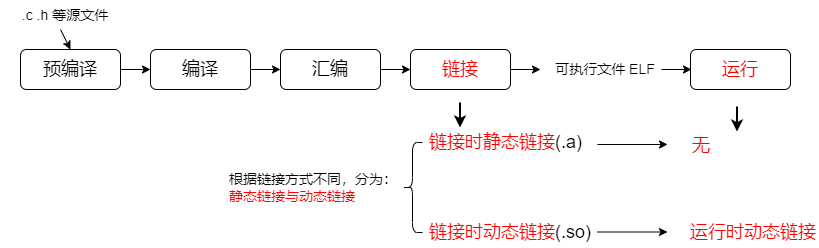

The diagram above was exported from draw.io. Its source (the exported page's mxGraphModel, read from the mxfile embedded in the PNG):
<mxGraphModel dx="1417" dy="819" grid="1" gridSize="10" guides="1" tooltips="1" connect="1" arrows="1" fold="1" page="1" pageScale="1" pageWidth="827" pageHeight="1169" math="0" shadow="0">
  <root>
    <mxCell id="0" />
    <mxCell id="1" parent="0" />
    <mxCell id="R5diVojK4muFG6WTsdzp-5" value="" style="edgeStyle=orthogonalEdgeStyle;rounded=0;orthogonalLoop=1;jettySize=auto;html=1;" parent="1" source="R5diVojK4muFG6WTsdzp-1" target="R5diVojK4muFG6WTsdzp-2" edge="1">
      <mxGeometry relative="1" as="geometry" />
    </mxCell>
    <mxCell id="R5diVojK4muFG6WTsdzp-1" value="&lt;font style=&quot;font-size: 18px;&quot;&gt;预编译&lt;/font&gt;" style="rounded=1;whiteSpace=wrap;html=1;" parent="1" vertex="1">
      <mxGeometry x="27" y="197" width="100" height="40" as="geometry" />
    </mxCell>
    <mxCell id="R5diVojK4muFG6WTsdzp-6" value="" style="edgeStyle=orthogonalEdgeStyle;rounded=0;orthogonalLoop=1;jettySize=auto;html=1;" parent="1" source="R5diVojK4muFG6WTsdzp-2" target="R5diVojK4muFG6WTsdzp-3" edge="1">
      <mxGeometry relative="1" as="geometry" />
    </mxCell>
    <mxCell id="R5diVojK4muFG6WTsdzp-2" value="&lt;font style=&quot;font-size: 18px;&quot;&gt;编译&lt;/font&gt;" style="rounded=1;whiteSpace=wrap;html=1;" parent="1" vertex="1">
      <mxGeometry x="157" y="197" width="100" height="40" as="geometry" />
    </mxCell>
    <mxCell id="R5diVojK4muFG6WTsdzp-7" value="" style="edgeStyle=orthogonalEdgeStyle;rounded=0;orthogonalLoop=1;jettySize=auto;html=1;" parent="1" source="R5diVojK4muFG6WTsdzp-3" target="R5diVojK4muFG6WTsdzp-4" edge="1">
      <mxGeometry relative="1" as="geometry" />
    </mxCell>
    <mxCell id="R5diVojK4muFG6WTsdzp-3" value="&lt;font style=&quot;font-size: 18px;&quot;&gt;汇编&lt;/font&gt;" style="rounded=1;whiteSpace=wrap;html=1;" parent="1" vertex="1">
      <mxGeometry x="287" y="197" width="100" height="40" as="geometry" />
    </mxCell>
    <mxCell id="R5diVojK4muFG6WTsdzp-14" style="edgeStyle=orthogonalEdgeStyle;rounded=0;orthogonalLoop=1;jettySize=auto;html=1;" parent="1" source="R5diVojK4muFG6WTsdzp-4" target="R5diVojK4muFG6WTsdzp-10" edge="1">
      <mxGeometry relative="1" as="geometry" />
    </mxCell>
    <mxCell id="R5diVojK4muFG6WTsdzp-4" value="&lt;font color=&quot;#ff0000&quot; style=&quot;font-size: 18px;&quot;&gt;链接&lt;/font&gt;" style="rounded=1;whiteSpace=wrap;html=1;" parent="1" vertex="1">
      <mxGeometry x="417" y="197" width="100" height="40" as="geometry" />
    </mxCell>
    <mxCell id="R5diVojK4muFG6WTsdzp-8" value="&lt;font style=&quot;font-size: 14px;&quot;&gt;.c .h 等源文件&lt;/font&gt;" style="text;strokeColor=none;align=center;fillColor=none;html=1;verticalAlign=middle;whiteSpace=wrap;rounded=0;" parent="1" vertex="1">
      <mxGeometry x="7" y="148" width="130" height="30" as="geometry" />
    </mxCell>
    <mxCell id="R5diVojK4muFG6WTsdzp-10" value="&lt;font style=&quot;font-size: 14px;&quot;&gt;可执行文件 ELF&lt;/font&gt;" style="text;strokeColor=none;align=center;fillColor=none;html=1;verticalAlign=middle;whiteSpace=wrap;rounded=0;" parent="1" vertex="1">
      <mxGeometry x="547" y="202" width="130" height="30" as="geometry" />
    </mxCell>
    <mxCell id="R5diVojK4muFG6WTsdzp-12" value="" style="endArrow=classic;html=1;rounded=0;entryX=0.5;entryY=0;entryDx=0;entryDy=0;" parent="1" target="R5diVojK4muFG6WTsdzp-1" edge="1">
      <mxGeometry width="50" height="50" relative="1" as="geometry">
        <mxPoint x="67" y="177" as="sourcePoint" />
        <mxPoint x="117" y="127" as="targetPoint" />
      </mxGeometry>
    </mxCell>
    <mxCell id="gT5l1N0zxn5H2y5NLXM0-1" value="&lt;font color=&quot;#ff0000&quot;&gt;&lt;span style=&quot;font-size: 18px;&quot;&gt;运行&lt;/span&gt;&lt;/font&gt;" style="rounded=1;whiteSpace=wrap;html=1;" parent="1" vertex="1">
      <mxGeometry x="697" y="197" width="100" height="40" as="geometry" />
    </mxCell>
    <mxCell id="gT5l1N0zxn5H2y5NLXM0-2" style="edgeStyle=orthogonalEdgeStyle;rounded=0;orthogonalLoop=1;jettySize=auto;html=1;" parent="1" edge="1">
      <mxGeometry relative="1" as="geometry">
        <mxPoint x="668" y="217" as="sourcePoint" />
        <mxPoint x="698" y="217" as="targetPoint" />
      </mxGeometry>
    </mxCell>
    <mxCell id="gT5l1N0zxn5H2y5NLXM0-4" value="" style="shape=curlyBracket;whiteSpace=wrap;html=1;rounded=1;labelPosition=left;verticalLabelPosition=middle;align=right;verticalAlign=middle;" parent="1" vertex="1">
      <mxGeometry x="409" y="290" width="20" height="90" as="geometry" />
    </mxCell>
    <mxCell id="gT5l1N0zxn5H2y5NLXM0-5" value="&lt;font style=&quot;font-size: 14px;&quot;&gt;根据链接方式不同，分为：&lt;br style=&quot;border-color: var(--border-color);&quot;&gt;&lt;font style=&quot;border-color: var(--border-color);&quot; color=&quot;#ff0000&quot;&gt;静态链接与动态链接&lt;/font&gt;&lt;/font&gt;" style="text;strokeColor=none;align=left;fillColor=none;html=1;verticalAlign=middle;whiteSpace=wrap;rounded=0;" parent="1" vertex="1">
      <mxGeometry x="234" y="305" width="180" height="60" as="geometry" />
    </mxCell>
    <mxCell id="gT5l1N0zxn5H2y5NLXM0-6" value="&lt;font style=&quot;font-size: 18px;&quot;&gt;&lt;font color=&quot;#ff0000&quot;&gt;链接时静态链接&lt;/font&gt;(.a)&lt;/font&gt;" style="text;strokeColor=none;align=left;fillColor=none;html=1;verticalAlign=middle;whiteSpace=wrap;rounded=0;" parent="1" vertex="1">
      <mxGeometry x="434" y="275" width="155" height="30" as="geometry" />
    </mxCell>
    <mxCell id="gT5l1N0zxn5H2y5NLXM0-7" value="&lt;font style=&quot;font-size: 18px;&quot;&gt;&lt;font color=&quot;#ff0000&quot;&gt;链接时动态链接&lt;/font&gt;(.so)&lt;/font&gt;" style="text;strokeColor=none;align=left;fillColor=none;html=1;verticalAlign=middle;whiteSpace=wrap;rounded=0;" parent="1" vertex="1">
      <mxGeometry x="434" y="365" width="170" height="30" as="geometry" />
    </mxCell>
    <mxCell id="gT5l1N0zxn5H2y5NLXM0-8" value="&lt;font color=&quot;#ff0000&quot; style=&quot;font-size: 18px;&quot;&gt;运行时动态链接&lt;/font&gt;" style="text;strokeColor=none;align=left;fillColor=none;html=1;verticalAlign=middle;whiteSpace=wrap;rounded=0;" parent="1" vertex="1">
      <mxGeometry x="695" y="365" width="130" height="30" as="geometry" />
    </mxCell>
    <mxCell id="gT5l1N0zxn5H2y5NLXM0-9" value="&lt;font color=&quot;#ff0000&quot; style=&quot;font-size: 18px;&quot;&gt;无&lt;/font&gt;" style="text;strokeColor=none;align=left;fillColor=none;html=1;verticalAlign=middle;whiteSpace=wrap;rounded=0;" parent="1" vertex="1">
      <mxGeometry x="697" y="278" width="115" height="30" as="geometry" />
    </mxCell>
    <mxCell id="gT5l1N0zxn5H2y5NLXM0-11" value="" style="endArrow=classic;html=1;rounded=0;" parent="1" edge="1">
      <mxGeometry width="50" height="50" relative="1" as="geometry">
        <mxPoint x="604" y="292" as="sourcePoint" />
        <mxPoint x="674" y="292" as="targetPoint" />
      </mxGeometry>
    </mxCell>
    <mxCell id="gT5l1N0zxn5H2y5NLXM0-12" value="" style="endArrow=classic;html=1;rounded=0;" parent="1" edge="1">
      <mxGeometry width="50" height="50" relative="1" as="geometry">
        <mxPoint x="604" y="379.5" as="sourcePoint" />
        <mxPoint x="674" y="379.5" as="targetPoint" />
      </mxGeometry>
    </mxCell>
    <mxCell id="hnr_yuzoV9Lq1QHC6CO2-1" value="" style="endArrow=classic;html=1;rounded=0;strokeWidth=2;" parent="1" edge="1">
      <mxGeometry width="50" height="50" relative="1" as="geometry">
        <mxPoint x="466.5" y="250" as="sourcePoint" />
        <mxPoint x="466.5" y="275" as="targetPoint" />
      </mxGeometry>
    </mxCell>
    <mxCell id="hnr_yuzoV9Lq1QHC6CO2-2" value="" style="endArrow=classic;html=1;rounded=0;strokeWidth=2;" parent="1" edge="1">
      <mxGeometry width="50" height="50" relative="1" as="geometry">
        <mxPoint x="743.5" y="254" as="sourcePoint" />
        <mxPoint x="743.5" y="279" as="targetPoint" />
      </mxGeometry>
    </mxCell>
  </root>
</mxGraphModel>